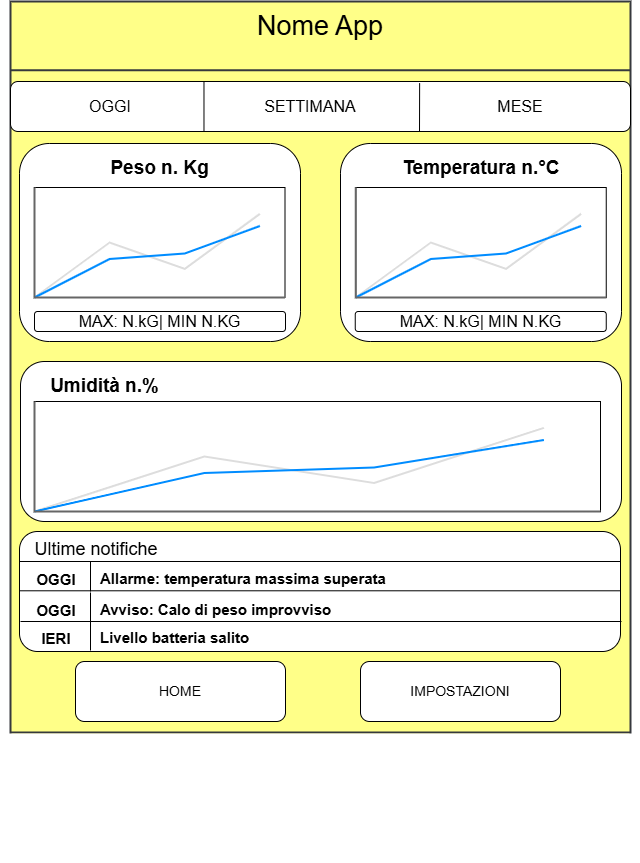

The diagram above was exported from draw.io. Its source (the exported page's mxGraphModel, read from the mxfile embedded in the PNG):
<mxGraphModel dx="1246" dy="724" grid="1" gridSize="10" guides="1" tooltips="1" connect="1" arrows="1" fold="1" page="1" pageScale="1" pageWidth="827" pageHeight="1169" math="0" shadow="0">
  <root>
    <mxCell id="0" />
    <mxCell id="1" parent="0" />
    <mxCell id="t6g-zpIF_1RQrEt3BDkO-90" parent="1" style="rounded=0;whiteSpace=wrap;html=1;shadow=0;strokeColor=none;fillColor=#FF0000;" value="" vertex="1">
      <mxGeometry height="27" width="71" x="429" y="1052" as="geometry" />
    </mxCell>
    <mxCell id="t6g-zpIF_1RQrEt3BDkO-4" parent="1" style="html=1;verticalLabelPosition=bottom;align=center;labelBackgroundColor=#ffffff;verticalAlign=top;strokeWidth=2;shadow=0;dashed=0;shape=mxgraph.ios7.icons.smartphone;fontSize=14;fillColor=#ffff88;strokeColor=#36393d;" value="" vertex="1">
      <mxGeometry height="860" width="620" x="420" y="490" as="geometry" />
    </mxCell>
    <mxCell id="t6g-zpIF_1RQrEt3BDkO-5" parent="1" style="text;html=1;whiteSpace=wrap;strokeColor=none;fillColor=none;align=center;verticalAlign=middle;rounded=0;fontSize=14;" value="&lt;font style=&quot;font-size: 27px;&quot;&gt;Nome App&lt;/font&gt;" vertex="1">
      <mxGeometry height="30" width="208" x="626" y="500" as="geometry" />
    </mxCell>
    <mxCell id="t6g-zpIF_1RQrEt3BDkO-10" parent="1" style="rounded=1;whiteSpace=wrap;html=1;fontSize=14;" value="HOME" vertex="1">
      <mxGeometry height="60" width="210" x="485" y="1150" as="geometry" />
    </mxCell>
    <mxCell id="t6g-zpIF_1RQrEt3BDkO-11" parent="1" style="rounded=1;whiteSpace=wrap;html=1;fontSize=14;" value="IMPOSTAZIONI" vertex="1">
      <mxGeometry height="60" width="200" x="770" y="1150" as="geometry" />
    </mxCell>
    <mxCell id="t6g-zpIF_1RQrEt3BDkO-55" parent="1" style="rounded=0;whiteSpace=wrap;html=1;strokeColor=none;fillColor=light-dark(#ffffff, #ededed);" value="" vertex="1">
      <mxGeometry height="130" width="640" x="410" y="1222" as="geometry" />
    </mxCell>
    <mxCell id="t6g-zpIF_1RQrEt3BDkO-56" parent="1" style="rounded=1;whiteSpace=wrap;html=1;" value="" vertex="1">
      <mxGeometry height="50" width="620" x="420" y="570" as="geometry" />
    </mxCell>
    <mxCell id="t6g-zpIF_1RQrEt3BDkO-57" edge="1" parent="1" style="endArrow=none;html=1;rounded=0;entryX=0.354;entryY=0.006;entryDx=0;entryDy=0;entryPerimeter=0;exitX=0.354;exitY=1.006;exitDx=0;exitDy=0;exitPerimeter=0;" value="">
      <mxGeometry height="50" relative="1" width="50" as="geometry">
        <mxPoint x="613.4799999999998" y="620.3000000000002" as="sourcePoint" />
        <mxPoint x="613.4799999999998" y="570.3000000000002" as="targetPoint" />
      </mxGeometry>
    </mxCell>
    <mxCell id="t6g-zpIF_1RQrEt3BDkO-58" edge="1" parent="1" style="endArrow=none;html=1;rounded=0;entryX=0.647;entryY=0.034;entryDx=0;entryDy=0;entryPerimeter=0;" value="">
      <mxGeometry height="50" relative="1" width="50" as="geometry">
        <mxPoint x="829" y="620" as="sourcePoint" />
        <mxPoint x="829.1399999999999" y="571.7" as="targetPoint" />
      </mxGeometry>
    </mxCell>
    <mxCell id="t6g-zpIF_1RQrEt3BDkO-59" parent="1" style="text;html=1;whiteSpace=wrap;strokeColor=none;fillColor=none;align=center;verticalAlign=middle;rounded=0;" value="&lt;font style=&quot;font-size: 16px;&quot;&gt;OGGI&lt;/font&gt;" vertex="1">
      <mxGeometry height="30" width="100" x="470" y="580" as="geometry" />
    </mxCell>
    <mxCell id="t6g-zpIF_1RQrEt3BDkO-60" parent="1" style="text;html=1;whiteSpace=wrap;strokeColor=none;fillColor=none;align=center;verticalAlign=middle;rounded=0;" value="&lt;font style=&quot;font-size: 16px;&quot;&gt;SETTIMANA&lt;/font&gt;" vertex="1">
      <mxGeometry height="30" width="100" x="670" y="580" as="geometry" />
    </mxCell>
    <mxCell id="t6g-zpIF_1RQrEt3BDkO-61" parent="1" style="text;html=1;whiteSpace=wrap;strokeColor=none;fillColor=none;align=center;verticalAlign=middle;rounded=0;" value="&lt;font style=&quot;font-size: 16px;&quot;&gt;MESE&lt;/font&gt;" vertex="1">
      <mxGeometry height="30" width="100" x="880" y="580" as="geometry" />
    </mxCell>
    <mxCell id="t6g-zpIF_1RQrEt3BDkO-63" parent="1" style="rounded=1;whiteSpace=wrap;html=1;" value="" vertex="1">
      <mxGeometry height="198" width="281" x="429" y="632" as="geometry" />
    </mxCell>
    <mxCell id="t6g-zpIF_1RQrEt3BDkO-62" parent="1" style="text;html=1;whiteSpace=wrap;strokeColor=none;fillColor=none;align=center;verticalAlign=middle;rounded=0;" value="&lt;font style=&quot;font-size: 19px;&quot;&gt;&lt;b&gt;Peso n. Kg&lt;/b&gt;&lt;/font&gt;" vertex="1">
      <mxGeometry height="30" width="111" x="514" y="642" as="geometry" />
    </mxCell>
    <mxCell id="t6g-zpIF_1RQrEt3BDkO-64" parent="1" style="rounded=1;whiteSpace=wrap;html=1;" value="" vertex="1">
      <mxGeometry height="198" width="281" x="750" y="632" as="geometry" />
    </mxCell>
    <mxCell id="t6g-zpIF_1RQrEt3BDkO-65" parent="1" style="verticalLabelPosition=bottom;shadow=0;dashed=0;align=center;html=1;verticalAlign=top;strokeWidth=1;shape=mxgraph.mockup.graphics.lineChart;strokeColor=default;strokeColor2=#666666;strokeColor3=#008cff;strokeColor4=#dddddd;" value="" vertex="1">
      <mxGeometry height="110" width="250.5" x="765.25" y="676" as="geometry" />
    </mxCell>
    <mxCell id="t6g-zpIF_1RQrEt3BDkO-66" parent="1" style="text;html=1;whiteSpace=wrap;strokeColor=none;fillColor=none;align=center;verticalAlign=middle;rounded=0;" value="&lt;font style=&quot;font-size: 19px;&quot;&gt;&lt;b&gt;Temperatura n.°C&lt;/b&gt;&lt;/font&gt;" vertex="1">
      <mxGeometry height="30" width="190" x="795.5" y="642" as="geometry" />
    </mxCell>
    <mxCell id="t6g-zpIF_1RQrEt3BDkO-67" parent="1" style="rounded=1;whiteSpace=wrap;html=1;" value="&lt;font style=&quot;font-size: 16px;&quot;&gt;MAX: N.kG| MIN N.KG&lt;/font&gt;" vertex="1">
      <mxGeometry height="20" width="251" x="444" y="800" as="geometry" />
    </mxCell>
    <mxCell id="t6g-zpIF_1RQrEt3BDkO-69" parent="1" style="rounded=1;whiteSpace=wrap;html=1;" value="&lt;font style=&quot;font-size: 16px;&quot;&gt;MAX: N.kG| MIN N.KG&lt;/font&gt;" vertex="1">
      <mxGeometry height="20" width="251" x="764.75" y="800" as="geometry" />
    </mxCell>
    <mxCell id="t6g-zpIF_1RQrEt3BDkO-70" parent="1" style="verticalLabelPosition=bottom;shadow=0;dashed=0;align=center;html=1;verticalAlign=top;strokeWidth=1;shape=mxgraph.mockup.graphics.lineChart;strokeColor=default;strokeColor2=#666666;strokeColor3=#008cff;strokeColor4=#dddddd;" value="" vertex="1">
      <mxGeometry height="110" width="250.5" x="444" y="676" as="geometry" />
    </mxCell>
    <mxCell id="t6g-zpIF_1RQrEt3BDkO-71" parent="1" style="rounded=1;whiteSpace=wrap;html=1;" value="" vertex="1">
      <mxGeometry height="160" width="601" x="430" y="850" as="geometry" />
    </mxCell>
    <mxCell id="t6g-zpIF_1RQrEt3BDkO-72" parent="1" style="verticalLabelPosition=bottom;shadow=0;dashed=0;align=center;html=1;verticalAlign=top;strokeWidth=1;shape=mxgraph.mockup.graphics.lineChart;strokeColor=default;strokeColor2=#666666;strokeColor3=#008cff;strokeColor4=#dddddd;" value="" vertex="1">
      <mxGeometry height="110" width="566" x="444" y="890" as="geometry" />
    </mxCell>
    <mxCell id="t6g-zpIF_1RQrEt3BDkO-74" parent="1" style="text;html=1;whiteSpace=wrap;strokeColor=none;fillColor=none;align=center;verticalAlign=middle;rounded=0;" value="&lt;font style=&quot;font-size: 19px;&quot;&gt;&lt;b&gt;Umidità n.%&lt;/b&gt;&lt;/font&gt;" vertex="1">
      <mxGeometry height="30" width="111" x="459" y="860" as="geometry" />
    </mxCell>
    <mxCell id="t6g-zpIF_1RQrEt3BDkO-75" parent="1" style="rounded=1;whiteSpace=wrap;html=1;" value="" vertex="1">
      <mxGeometry height="120" width="601" x="429" y="1020" as="geometry" />
    </mxCell>
    <mxCell id="t6g-zpIF_1RQrEt3BDkO-76" parent="1" style="text;html=1;whiteSpace=wrap;strokeColor=none;fillColor=none;align=center;verticalAlign=middle;rounded=0;" value="&lt;font style=&quot;font-size: 18px;&quot;&gt;Ultime notifiche&lt;/font&gt;" vertex="1">
      <mxGeometry height="20" width="126" x="443" y="1028" as="geometry" />
    </mxCell>
    <mxCell id="t6g-zpIF_1RQrEt3BDkO-78" edge="1" parent="1" source="t6g-zpIF_1RQrEt3BDkO-75" style="endArrow=none;html=1;rounded=0;entryX=1;entryY=0.25;entryDx=0;entryDy=0;exitX=0;exitY=0.25;exitDx=0;exitDy=0;" target="t6g-zpIF_1RQrEt3BDkO-75" value="">
      <mxGeometry height="50" relative="1" width="50" as="geometry">
        <mxPoint x="150" y="950" as="sourcePoint" />
        <mxPoint x="200" y="900" as="targetPoint" />
      </mxGeometry>
    </mxCell>
    <mxCell id="t6g-zpIF_1RQrEt3BDkO-79" edge="1" parent="1" style="endArrow=none;html=1;rounded=0;entryX=1;entryY=0.25;entryDx=0;entryDy=0;exitX=0;exitY=0.25;exitDx=0;exitDy=0;" value="">
      <mxGeometry height="50" relative="1" width="50" as="geometry">
        <mxPoint x="429" y="1079.29" as="sourcePoint" />
        <mxPoint x="1030" y="1079.29" as="targetPoint" />
      </mxGeometry>
    </mxCell>
    <mxCell id="t6g-zpIF_1RQrEt3BDkO-80" edge="1" parent="1" style="endArrow=none;html=1;rounded=0;entryX=1;entryY=0.25;entryDx=0;entryDy=0;exitX=0;exitY=0.25;exitDx=0;exitDy=0;" value="">
      <mxGeometry height="50" relative="1" width="50" as="geometry">
        <mxPoint x="430" y="1110" as="sourcePoint" />
        <mxPoint x="1031" y="1110" as="targetPoint" />
      </mxGeometry>
    </mxCell>
    <mxCell id="t6g-zpIF_1RQrEt3BDkO-81" parent="1" style="text;html=1;whiteSpace=wrap;strokeColor=none;fillColor=none;align=center;verticalAlign=middle;rounded=0;" value="&lt;b&gt;&lt;font style=&quot;font-size: 15px;&quot;&gt;OGGI&lt;/font&gt;&lt;/b&gt;" vertex="1">
      <mxGeometry height="30" width="60" x="436" y="1053" as="geometry" />
    </mxCell>
    <mxCell id="t6g-zpIF_1RQrEt3BDkO-82" edge="1" parent="1" style="endArrow=none;html=1;rounded=0;" value="">
      <mxGeometry height="50" relative="1" width="50" as="geometry">
        <mxPoint x="500" y="1080" as="sourcePoint" />
        <mxPoint x="500" y="1050" as="targetPoint" />
      </mxGeometry>
    </mxCell>
    <mxCell id="t6g-zpIF_1RQrEt3BDkO-83" parent="1" style="text;html=1;whiteSpace=wrap;strokeColor=none;fillColor=none;align=left;verticalAlign=middle;rounded=0;" value="&lt;b&gt;&lt;font style=&quot;font-size: 15px;&quot;&gt;Allarme: temperatura massima superata&lt;/font&gt;&lt;/b&gt;" vertex="1">
      <mxGeometry height="30" width="352" x="508" y="1052" as="geometry" />
    </mxCell>
    <mxCell id="t6g-zpIF_1RQrEt3BDkO-84" parent="1" style="text;html=1;whiteSpace=wrap;strokeColor=none;fillColor=none;align=center;verticalAlign=middle;rounded=0;" value="&lt;b&gt;&lt;font style=&quot;font-size: 15px;&quot;&gt;OGGI&lt;/font&gt;&lt;/b&gt;" vertex="1">
      <mxGeometry height="30" width="60" x="436" y="1084" as="geometry" />
    </mxCell>
    <mxCell id="t6g-zpIF_1RQrEt3BDkO-85" edge="1" parent="1" style="endArrow=none;html=1;rounded=0;" value="">
      <mxGeometry height="50" relative="1" width="50" as="geometry">
        <mxPoint x="500" y="1111" as="sourcePoint" />
        <mxPoint x="500" y="1081" as="targetPoint" />
      </mxGeometry>
    </mxCell>
    <mxCell id="t6g-zpIF_1RQrEt3BDkO-86" parent="1" style="text;html=1;whiteSpace=wrap;strokeColor=none;fillColor=none;align=left;verticalAlign=middle;rounded=0;" value="&lt;b&gt;&lt;font style=&quot;font-size: 15px;&quot;&gt;Avviso: Calo di peso improvviso&lt;/font&gt;&lt;/b&gt;" vertex="1">
      <mxGeometry height="30" width="352" x="508" y="1083" as="geometry" />
    </mxCell>
    <mxCell id="t6g-zpIF_1RQrEt3BDkO-87" parent="1" style="text;html=1;whiteSpace=wrap;strokeColor=none;fillColor=none;align=center;verticalAlign=middle;rounded=0;" value="&lt;span style=&quot;font-size: 15px;&quot;&gt;&lt;b&gt;IERI&lt;/b&gt;&lt;/span&gt;" vertex="1">
      <mxGeometry height="30" width="60" x="436" y="1112" as="geometry" />
    </mxCell>
    <mxCell id="t6g-zpIF_1RQrEt3BDkO-88" edge="1" parent="1" style="endArrow=none;html=1;rounded=0;" value="">
      <mxGeometry height="50" relative="1" width="50" as="geometry">
        <mxPoint x="500" y="1139" as="sourcePoint" />
        <mxPoint x="500" y="1109" as="targetPoint" />
      </mxGeometry>
    </mxCell>
    <mxCell id="t6g-zpIF_1RQrEt3BDkO-89" parent="1" style="text;html=1;whiteSpace=wrap;strokeColor=none;fillColor=none;align=left;verticalAlign=middle;rounded=0;" value="&lt;b&gt;&lt;font style=&quot;font-size: 15px;&quot;&gt;Livello batteria salito&lt;/font&gt;&lt;/b&gt;" vertex="1">
      <mxGeometry height="30" width="352" x="508" y="1111" as="geometry" />
    </mxCell>
  </root>
</mxGraphModel>